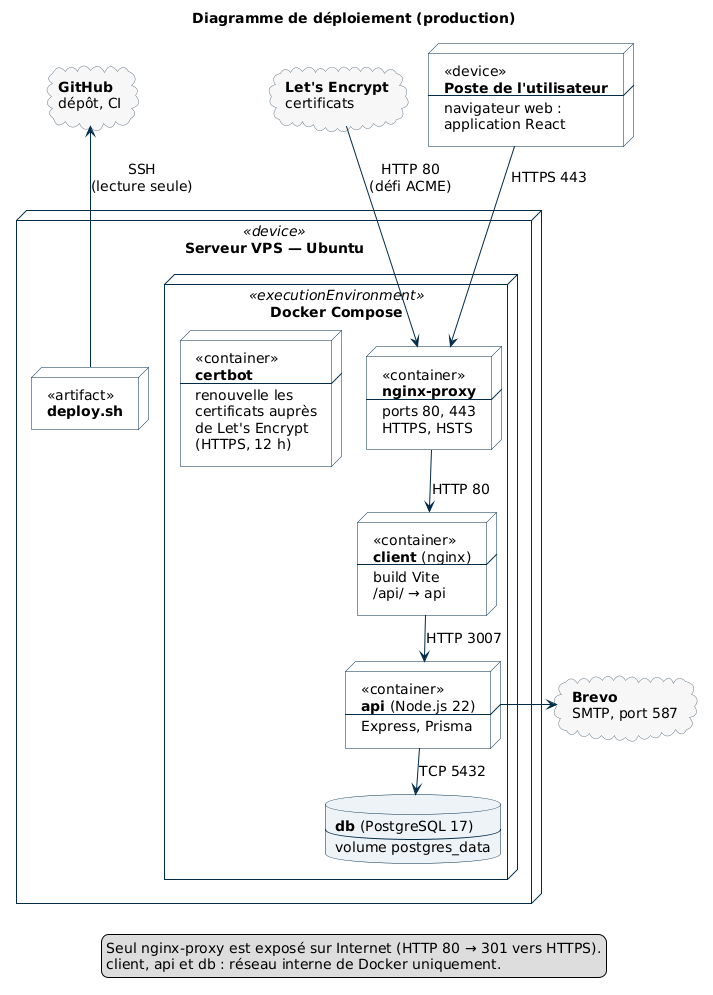

The diagram above was rendered by PlantUML. Its source (embedded in the PNG):
@startuml deploiement
' Diagramme de déploiement UML de La Pince (production, 0.9.1).
' Format A4 : nœuds compacts (contenu décrit dans le nœud), services externes en haut et à droite.
' Régénérer les images : voir docs/deploiement-serveur.md, section 1.

skinparam defaultFontName "DejaVu Sans"
skinparam defaultFontSize 14
skinparam shadowing false
skinparam nodesep 25
skinparam ranksep 28
skinparam node {
  BackgroundColor #FFFFFF
  BorderColor #002B49
}
skinparam database {
  BackgroundColor #EEF3F7
  BorderColor #002B49
}
skinparam cloud {
  BackgroundColor #F7F7F7
  BorderColor #6B7C8A
}
skinparam ArrowColor #002B49

title Diagramme de déploiement (production)

cloud letsencrypt [
**Let's Encrypt**
certificats
]

node poste [
<<device>>
**Poste de l'utilisateur**
----
navigateur web :
application React
]

cloud github [
**GitHub**
dépôt, CI
]

node "Serveur VPS — Ubuntu" <<device>> as vps {
  node deploy [
  <<artifact>>
  **deploy.sh**
  ]
  node "Docker Compose" <<executionEnvironment>> as docker {
    node certbot [
    <<container>>
    **certbot**
    ----
    renouvelle les
    certificats auprès
    de Let's Encrypt
    (HTTPS, 12 h)
    ]
    node proxy [
    <<container>>
    **nginx-proxy**
    ----
    ports 80, 443
    HTTPS, HSTS
    ]
    node client [
    <<container>>
    **client** (nginx)
    ----
    build Vite
    /api/ → api
    ]
    node api [
    <<container>>
    **api** (Node.js 22)
    ----
    Express, Prisma
    ]
    database db [
    **db** (PostgreSQL 17)
    ----
    volume postgres_data
    ]
  }
}

cloud brevo [
**Brevo**
SMTP, port 587
]

poste -down-> proxy : HTTPS 443
letsencrypt -down-> proxy : HTTP 80\n(défi ACME)
deploy -up-> github : SSH\n(lecture seule)
proxy -[hidden]left- certbot
proxy -down-> client : HTTP 80
client -down-> api : HTTP 3007
api -down-> db : TCP 5432
api -right-> brevo

legend bottom
  Seul nginx-proxy est exposé sur Internet (HTTP 80 → 301 vers HTTPS).
  client, api et db : réseau interne de Docker uniquement.
endlegend

@enduml